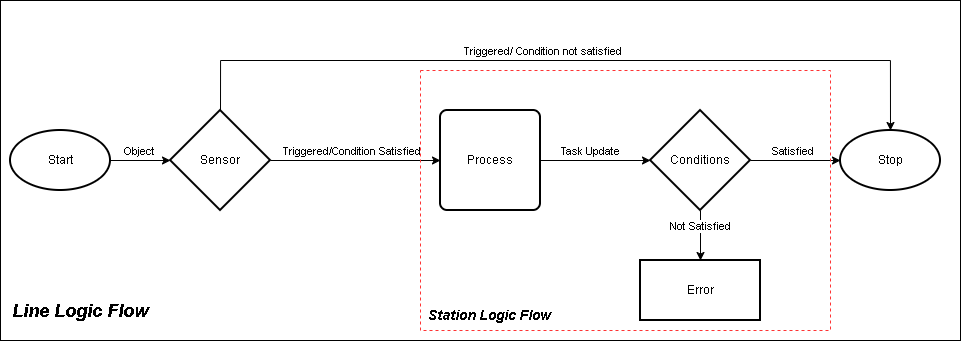

The diagram above was exported from draw.io. Its source (the exported page's mxGraphModel, read from the mxfile embedded in the PNG):
<mxGraphModel dx="2053" dy="620" grid="1" gridSize="10" guides="1" tooltips="1" connect="1" arrows="1" fold="1" page="1" pageScale="1" pageWidth="827" pageHeight="1169" math="0" shadow="0">
  <root>
    <mxCell id="0" />
    <mxCell id="1" parent="0" />
    <mxCell id="JQNdSunEA0Db3WxXtqu4-12" edge="1" parent="1" source="JQNdSunEA0Db3WxXtqu4-8" style="edgeStyle=orthogonalEdgeStyle;rounded=0;orthogonalLoop=1;jettySize=auto;html=1;" target="JQNdSunEA0Db3WxXtqu4-9" value="">
      <mxGeometry relative="1" as="geometry" />
    </mxCell>
    <mxCell id="JQNdSunEA0Db3WxXtqu4-18" connectable="0" parent="JQNdSunEA0Db3WxXtqu4-12" style="edgeLabel;html=1;align=center;verticalAlign=middle;resizable=0;points=[];" value="Object" vertex="1">
      <mxGeometry relative="1" x="-0.1673" as="geometry">
        <mxPoint x="4" y="-10" as="offset" />
      </mxGeometry>
    </mxCell>
    <mxCell id="JQNdSunEA0Db3WxXtqu4-8" parent="1" style="strokeWidth=2;html=1;shape=mxgraph.flowchart.start_1;whiteSpace=wrap;" value="Start" vertex="1">
      <mxGeometry height="60" width="100" x="-10" y="250" as="geometry" />
    </mxCell>
    <mxCell id="JQNdSunEA0Db3WxXtqu4-13" edge="1" parent="1" source="JQNdSunEA0Db3WxXtqu4-9" style="edgeStyle=orthogonalEdgeStyle;rounded=0;orthogonalLoop=1;jettySize=auto;html=1;" target="JQNdSunEA0Db3WxXtqu4-10" value="">
      <mxGeometry relative="1" as="geometry" />
    </mxCell>
    <mxCell id="JQNdSunEA0Db3WxXtqu4-17" connectable="0" parent="JQNdSunEA0Db3WxXtqu4-13" style="edgeLabel;html=1;align=center;verticalAlign=middle;resizable=0;points=[];" value="Triggered/Condition Satisfied" vertex="1">
      <mxGeometry relative="1" x="-0.3709" y="1" as="geometry">
        <mxPoint x="27" y="-9" as="offset" />
      </mxGeometry>
    </mxCell>
    <mxCell id="JQNdSunEA0Db3WxXtqu4-9" parent="1" style="strokeWidth=2;html=1;shape=mxgraph.flowchart.decision;whiteSpace=wrap;" value="Sensor" vertex="1">
      <mxGeometry height="100" width="100" x="150" y="230" as="geometry" />
    </mxCell>
    <mxCell id="JQNdSunEA0Db3WxXtqu4-28" edge="1" parent="1" source="JQNdSunEA0Db3WxXtqu4-10" style="edgeStyle=orthogonalEdgeStyle;rounded=0;orthogonalLoop=1;jettySize=auto;html=1;" target="JQNdSunEA0Db3WxXtqu4-22" value="">
      <mxGeometry relative="1" as="geometry" />
    </mxCell>
    <mxCell id="JQNdSunEA0Db3WxXtqu4-34" connectable="0" parent="JQNdSunEA0Db3WxXtqu4-28" style="edgeLabel;html=1;align=center;verticalAlign=middle;resizable=0;points=[];" value="Task Update" vertex="1">
      <mxGeometry relative="1" x="-0.3127" y="-3" as="geometry">
        <mxPoint x="12" y="-13" as="offset" />
      </mxGeometry>
    </mxCell>
    <mxCell id="JQNdSunEA0Db3WxXtqu4-10" parent="1" style="rounded=1;whiteSpace=wrap;html=1;absoluteArcSize=1;arcSize=14;strokeWidth=2;" value="Process" vertex="1">
      <mxGeometry height="100" width="100" x="420" y="230" as="geometry" />
    </mxCell>
    <mxCell id="JQNdSunEA0Db3WxXtqu4-11" parent="1" style="strokeWidth=2;html=1;shape=mxgraph.flowchart.start_1;whiteSpace=wrap;" value="Stop" vertex="1">
      <mxGeometry height="60" width="100" x="820" y="250" as="geometry" />
    </mxCell>
    <mxCell id="JQNdSunEA0Db3WxXtqu4-15" edge="1" parent="1" source="JQNdSunEA0Db3WxXtqu4-9" style="edgeStyle=orthogonalEdgeStyle;rounded=0;orthogonalLoop=1;jettySize=auto;html=1;entryX=0.5;entryY=0;entryDx=0;entryDy=0;entryPerimeter=0;exitX=0.5;exitY=0;exitDx=0;exitDy=0;exitPerimeter=0;" target="JQNdSunEA0Db3WxXtqu4-11">
      <mxGeometry relative="1" as="geometry">
        <Array as="points">
          <mxPoint x="200" y="180" />
          <mxPoint x="870" y="180" />
        </Array>
        <mxPoint x="210" y="230" as="sourcePoint" />
        <mxPoint x="670" y="250" as="targetPoint" />
      </mxGeometry>
    </mxCell>
    <mxCell id="JQNdSunEA0Db3WxXtqu4-16" connectable="0" parent="JQNdSunEA0Db3WxXtqu4-15" style="edgeLabel;html=1;align=center;verticalAlign=middle;resizable=0;points=[];" value="Triggered/ Condition not satisfied" vertex="1">
      <mxGeometry relative="1" x="-0.0949" as="geometry">
        <mxPoint x="14" y="-10" as="offset" />
      </mxGeometry>
    </mxCell>
    <mxCell id="JQNdSunEA0Db3WxXtqu4-29" edge="1" parent="1" source="JQNdSunEA0Db3WxXtqu4-22" style="edgeStyle=orthogonalEdgeStyle;rounded=0;orthogonalLoop=1;jettySize=auto;html=1;" target="JQNdSunEA0Db3WxXtqu4-11" value="">
      <mxGeometry relative="1" as="geometry" />
    </mxCell>
    <mxCell id="JQNdSunEA0Db3WxXtqu4-33" connectable="0" parent="JQNdSunEA0Db3WxXtqu4-29" style="edgeLabel;html=1;align=center;verticalAlign=middle;resizable=0;points=[];" value="Satisfied" vertex="1">
      <mxGeometry relative="1" x="-0.3893" y="-1" as="geometry">
        <mxPoint x="14" y="-11" as="offset" />
      </mxGeometry>
    </mxCell>
    <mxCell id="JQNdSunEA0Db3WxXtqu4-31" edge="1" parent="1" source="JQNdSunEA0Db3WxXtqu4-22" style="edgeStyle=orthogonalEdgeStyle;rounded=0;orthogonalLoop=1;jettySize=auto;html=1;" target="JQNdSunEA0Db3WxXtqu4-30" value="">
      <mxGeometry relative="1" as="geometry" />
    </mxCell>
    <mxCell id="JQNdSunEA0Db3WxXtqu4-32" connectable="0" parent="JQNdSunEA0Db3WxXtqu4-31" style="edgeLabel;html=1;align=center;verticalAlign=middle;resizable=0;points=[];" value="Not Satisfied" vertex="1">
      <mxGeometry relative="1" x="-0.3771" y="-1" as="geometry">
        <mxPoint as="offset" />
      </mxGeometry>
    </mxCell>
    <mxCell id="JQNdSunEA0Db3WxXtqu4-22" parent="1" style="strokeWidth=2;html=1;shape=mxgraph.flowchart.decision;whiteSpace=wrap;" value="Conditions" vertex="1">
      <mxGeometry height="100" width="100" x="630" y="230" as="geometry" />
    </mxCell>
    <mxCell id="JQNdSunEA0Db3WxXtqu4-30" parent="1" style="whiteSpace=wrap;html=1;strokeWidth=2;" value="Error" vertex="1">
      <mxGeometry height="60" width="120" x="620" y="380" as="geometry" />
    </mxCell>
    <mxCell id="JQNdSunEA0Db3WxXtqu4-36" parent="1" style="rounded=0;whiteSpace=wrap;html=1;fillColor=none;align=left;" value="&lt;div&gt;&lt;font style=&quot;font-size: 18px;&quot;&gt;&lt;b&gt;&lt;i&gt;&lt;br&gt;&lt;/i&gt;&lt;/b&gt;&lt;/font&gt;&lt;/div&gt;&lt;font style=&quot;font-size: 18px;&quot;&gt;&lt;b&gt;&lt;i&gt;&lt;div&gt;&lt;font style=&quot;font-size: 18px;&quot;&gt;&lt;b&gt;&lt;i&gt;&lt;br&gt;&lt;/i&gt;&lt;/b&gt;&lt;/font&gt;&lt;/div&gt;&lt;div&gt;&lt;font style=&quot;font-size: 18px;&quot;&gt;&lt;b&gt;&lt;i&gt;&lt;br&gt;&lt;/i&gt;&lt;/b&gt;&lt;/font&gt;&lt;/div&gt;&lt;div&gt;&lt;font style=&quot;font-size: 18px;&quot;&gt;&lt;b&gt;&lt;i&gt;&lt;br&gt;&lt;/i&gt;&lt;/b&gt;&lt;/font&gt;&lt;/div&gt;&lt;div&gt;&lt;font style=&quot;font-size: 18px;&quot;&gt;&lt;b&gt;&lt;i&gt;&lt;br&gt;&lt;/i&gt;&lt;/b&gt;&lt;/font&gt;&lt;/div&gt;&lt;div&gt;&lt;font style=&quot;font-size: 18px;&quot;&gt;&lt;b&gt;&lt;i&gt;&lt;br&gt;&lt;/i&gt;&lt;/b&gt;&lt;/font&gt;&lt;/div&gt;&lt;div&gt;&lt;font style=&quot;font-size: 18px;&quot;&gt;&lt;b&gt;&lt;i&gt;&lt;br&gt;&lt;/i&gt;&lt;/b&gt;&lt;/font&gt;&lt;/div&gt;&lt;div&gt;&lt;font style=&quot;font-size: 18px;&quot;&gt;&lt;b&gt;&lt;i&gt;&lt;br&gt;&lt;/i&gt;&lt;/b&gt;&lt;/font&gt;&lt;/div&gt;&lt;div&gt;&lt;font style=&quot;font-size: 18px;&quot;&gt;&lt;b&gt;&lt;i&gt;&lt;br&gt;&lt;/i&gt;&lt;/b&gt;&lt;/font&gt;&lt;/div&gt;&lt;div&gt;&lt;font style=&quot;font-size: 18px;&quot;&gt;&lt;b&gt;&lt;i&gt;&lt;br&gt;&lt;/i&gt;&lt;/b&gt;&lt;/font&gt;&lt;/div&gt;&lt;div&gt;&lt;font style=&quot;font-size: 18px;&quot;&gt;&lt;b&gt;&lt;i&gt;&lt;br&gt;&lt;/i&gt;&lt;/b&gt;&lt;/font&gt;&lt;/div&gt;&lt;div&gt;&lt;font style=&quot;font-size: 18px;&quot;&gt;&lt;b&gt;&lt;i&gt;&lt;br&gt;&lt;/i&gt;&lt;/b&gt;&lt;/font&gt;&lt;/div&gt;&lt;div&gt;&lt;font style=&quot;font-size: 18px;&quot;&gt;&lt;b&gt;&lt;i&gt;&lt;br&gt;&lt;/i&gt;&lt;/b&gt;&lt;/font&gt;&lt;/div&gt;&amp;nbsp; Line Logic Flow&lt;/i&gt;&lt;/b&gt;&lt;/font&gt;" vertex="1">
      <mxGeometry height="340" width="960" x="-20" y="120" as="geometry" />
    </mxCell>
    <mxCell id="JQNdSunEA0Db3WxXtqu4-39" parent="1" style="rounded=0;whiteSpace=wrap;html=1;fillColor=none;dashed=1;strokeColor=#FF3333;align=left;" value="&lt;div&gt;&lt;br&gt;&lt;/div&gt;&lt;div&gt;&lt;br&gt;&lt;/div&gt;&lt;div&gt;&lt;br&gt;&lt;/div&gt;&lt;div&gt;&lt;br&gt;&lt;/div&gt;&lt;div&gt;&lt;br&gt;&lt;/div&gt;&lt;div&gt;&lt;br&gt;&lt;/div&gt;&lt;div&gt;&lt;br&gt;&lt;/div&gt;&lt;div&gt;&lt;br&gt;&lt;/div&gt;&lt;div&gt;&lt;br&gt;&lt;/div&gt;&lt;div&gt;&lt;br&gt;&lt;/div&gt;&lt;div&gt;&lt;br&gt;&lt;/div&gt;&lt;div&gt;&lt;br&gt;&lt;/div&gt;&lt;div&gt;&lt;br&gt;&lt;/div&gt;&lt;div&gt;&lt;br&gt;&lt;/div&gt;&lt;div&gt;&lt;br&gt;&lt;/div&gt;&lt;div&gt;&lt;br&gt;&lt;/div&gt;&amp;nbsp; &lt;b&gt;&lt;font style=&quot;font-size: 14px;&quot;&gt;&lt;i&gt;Station Logic Flow&lt;/i&gt;&lt;/font&gt;&lt;/b&gt;" vertex="1">
      <mxGeometry height="260" width="410" x="400" y="190" as="geometry" />
    </mxCell>
  </root>
</mxGraphModel>